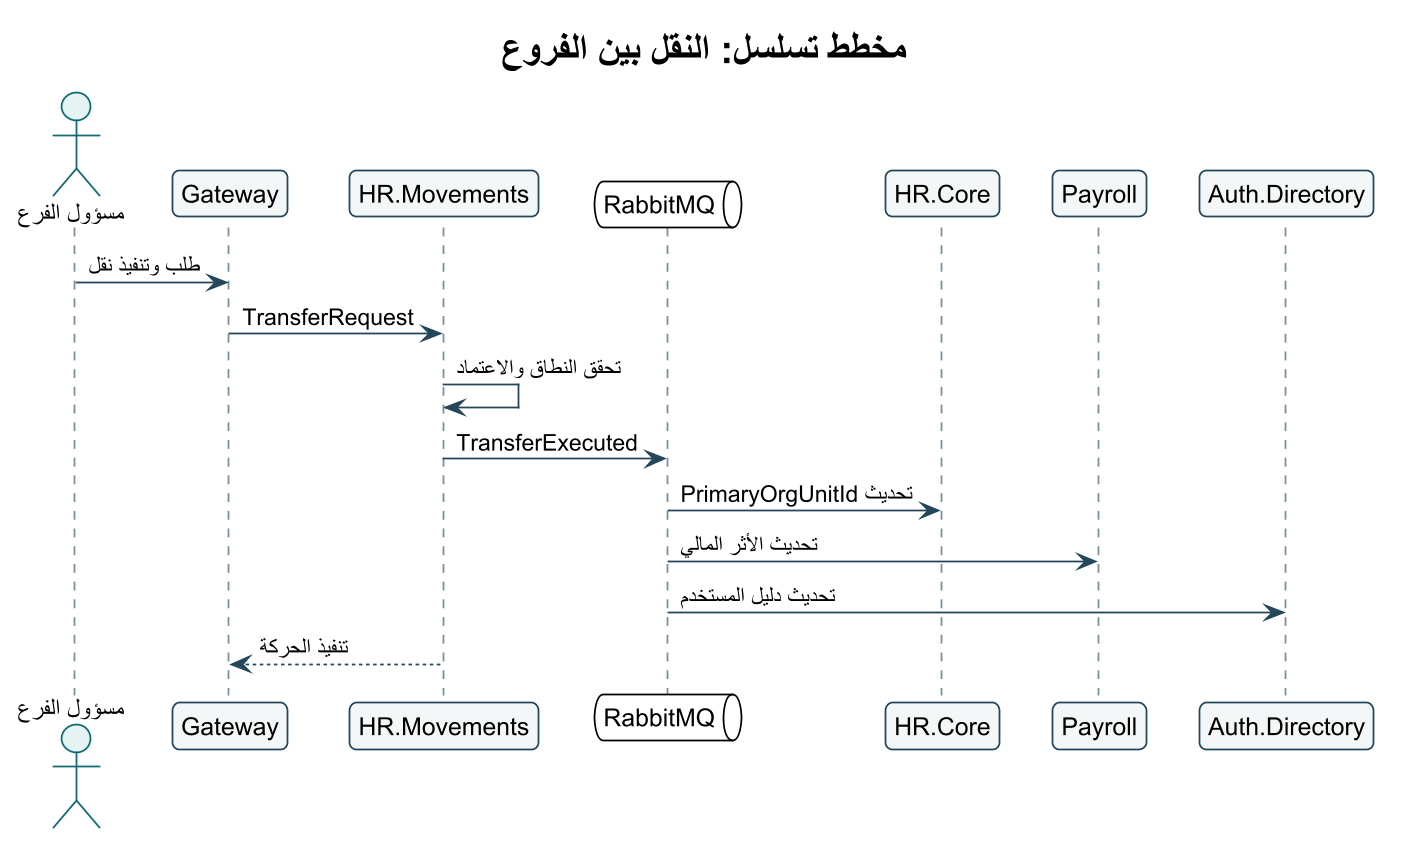

The diagram above was rendered by PlantUML. Its source (embedded in the PNG):
@startuml
!theme plain
skinparam backgroundColor #FFFFFF
skinparam defaultFontName Arial
skinparam shadowing false
skinparam roundcorner 8
skinparam linetype ortho
skinparam dpi 170
skinparam ArrowColor #24465A
skinparam ActorBorderColor #0F6B73
skinparam ActorBackgroundColor #E6F3F3
skinparam UsecaseBorderColor #0F6B73
skinparam UsecaseBackgroundColor #F4FAFA
skinparam RectangleBorderColor #24465A
skinparam RectangleBackgroundColor #F8FBFC
skinparam ComponentBorderColor #24465A
skinparam ComponentBackgroundColor #F4F7F8
skinparam ClassBorderColor #24465A
skinparam ClassBackgroundColor #F8FBFC
skinparam SequenceLifeLineBorderColor #78909C
skinparam SequenceParticipantBorderColor #24465A
skinparam SequenceParticipantBackgroundColor #F4F7F8

title مخطط تسلسل: النقل بين الفروع
actor "مسؤول الفرع" as Branch
participant Gateway
participant "HR.Movements" as Moves
queue RabbitMQ
participant "HR.Core" as Core
participant Payroll
participant "Auth.Directory" as Directory
Branch -> Gateway : طلب وتنفيذ نقل
Gateway -> Moves : TransferRequest
Moves -> Moves : تحقق النطاق والاعتماد
Moves -> RabbitMQ : TransferExecuted
RabbitMQ -> Core : تحديث PrimaryOrgUnitId
RabbitMQ -> Payroll : تحديث الأثر المالي
RabbitMQ -> Directory : تحديث دليل المستخدم
Moves --> Gateway : تنفيذ الحركة
@enduml